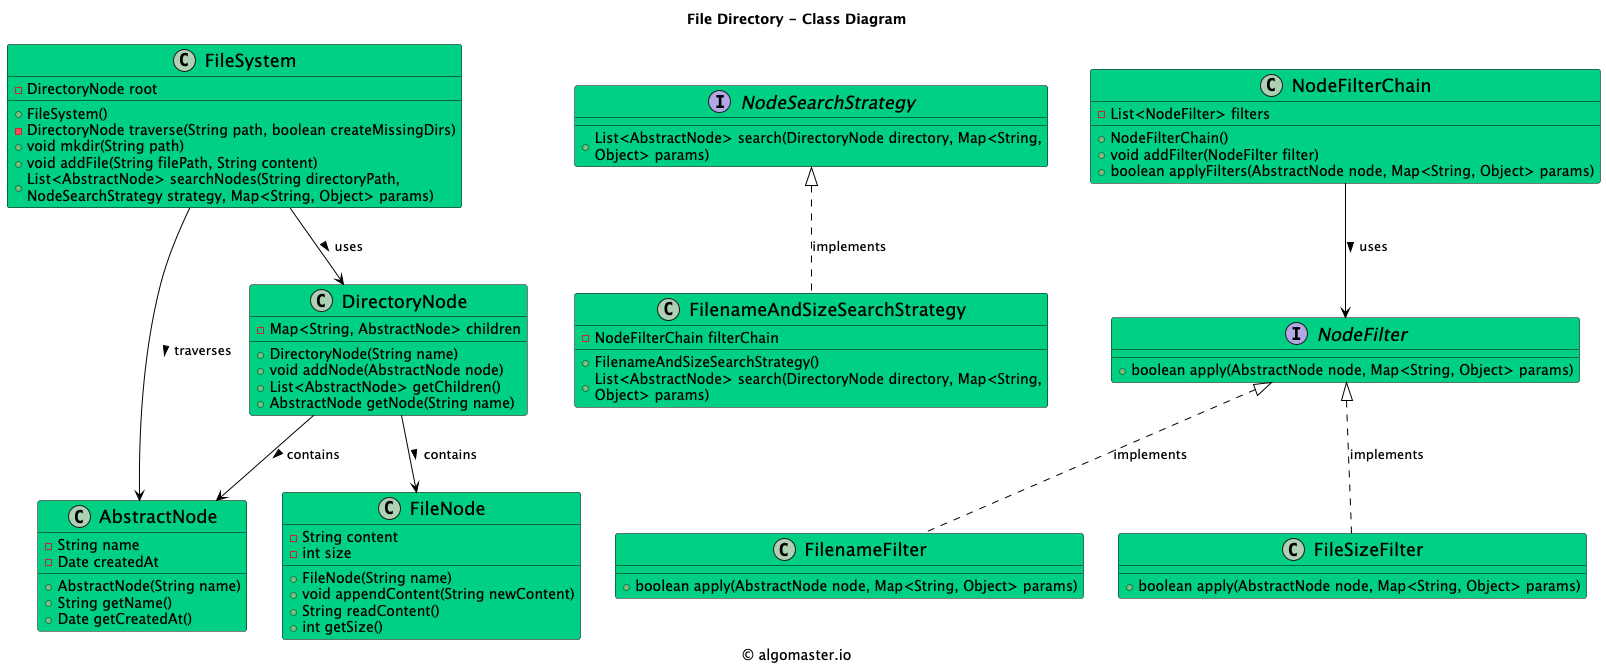

The diagram above was rendered by PlantUML. Its source (embedded in the PNG):
@startuml

title File Directory - Class Diagram

caption © algomaster.io

skinparam backgroundColor white
skinparam wrapWidth 500

skinparam class {
  BackgroundColor #00D084
  BorderColor black
  ArrowColor black
  FontSize 18
}

class FileSystem {
    - DirectoryNode root
    + FileSystem()
    - DirectoryNode traverse(String path, boolean createMissingDirs)
    + void mkdir(String path)
    + void addFile(String filePath, String content)
    + List<AbstractNode> searchNodes(String directoryPath, NodeSearchStrategy strategy, Map<String, Object> params)
}

class AbstractNode {
    - String name
    - Date createdAt
    + AbstractNode(String name)
    + String getName()
    + Date getCreatedAt()
}

class FileNode {
    - String content
    - int size
    + FileNode(String name)
    + void appendContent(String newContent)
    + String readContent()
    + int getSize()
}

class DirectoryNode {
    - Map<String, AbstractNode> children
    + DirectoryNode(String name)
    + void addNode(AbstractNode node)
    + List<AbstractNode> getChildren()
    + AbstractNode getNode(String name)
}

interface NodeSearchStrategy {
    + List<AbstractNode> search(DirectoryNode directory, Map<String, Object> params)
}

class FilenameAndSizeSearchStrategy {
    - NodeFilterChain filterChain
    + FilenameAndSizeSearchStrategy()
    + List<AbstractNode> search(DirectoryNode directory, Map<String, Object> params)
}

class NodeFilterChain {
    - List<NodeFilter> filters
    + NodeFilterChain()
    + void addFilter(NodeFilter filter)
    + boolean applyFilters(AbstractNode node, Map<String, Object> params)
}

interface NodeFilter {
    + boolean apply(AbstractNode node, Map<String, Object> params)
}

class FilenameFilter {
    + boolean apply(AbstractNode node, Map<String, Object> params)
}

class FileSizeFilter {
    + boolean apply(AbstractNode node, Map<String, Object> params)
}

FileSystem --> DirectoryNode: uses >
FileSystem --> AbstractNode: traverses >
DirectoryNode --> AbstractNode: contains >
DirectoryNode --> FileNode: contains >
NodeSearchStrategy <|.. FilenameAndSizeSearchStrategy: implements
NodeFilterChain --> NodeFilter: uses >
NodeFilter <|.. FilenameFilter: implements
NodeFilter <|.. FileSizeFilter: implements

@enduml